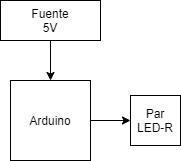

The diagram above was exported from draw.io. Its source (the exported page's mxGraphModel, read from the mxfile embedded in the PNG):
<mxGraphModel dx="782" dy="478" grid="1" gridSize="10" guides="1" tooltips="1" connect="1" arrows="1" fold="1" page="1" pageScale="1" pageWidth="827" pageHeight="1169" math="0" shadow="0">
  <root>
    <mxCell id="0" />
    <mxCell id="1" parent="0" />
    <mxCell id="2" style="edgeStyle=orthogonalEdgeStyle;rounded=0;orthogonalLoop=1;jettySize=auto;html=1;exitX=1;exitY=0.5;exitDx=0;exitDy=0;entryX=0;entryY=0.5;entryDx=0;entryDy=0;" edge="1" source="3" target="4" parent="1">
      <mxGeometry relative="1" as="geometry" />
    </mxCell>
    <mxCell id="3" value="Arduino" style="whiteSpace=wrap;html=1;aspect=fixed;" vertex="1" parent="1">
      <mxGeometry x="360" y="160" width="80" height="80" as="geometry" />
    </mxCell>
    <mxCell id="4" value="Par&lt;br&gt;LED-R" style="whiteSpace=wrap;html=1;aspect=fixed;" vertex="1" parent="1">
      <mxGeometry x="480" y="175" width="50" height="50" as="geometry" />
    </mxCell>
    <mxCell id="5" style="edgeStyle=orthogonalEdgeStyle;rounded=0;orthogonalLoop=1;jettySize=auto;html=1;exitX=0.5;exitY=1;exitDx=0;exitDy=0;entryX=0.5;entryY=0;entryDx=0;entryDy=0;" edge="1" source="6" target="3" parent="1">
      <mxGeometry relative="1" as="geometry" />
    </mxCell>
    <mxCell id="6" value="Fuente&lt;br&gt;5V" style="rounded=0;whiteSpace=wrap;html=1;" vertex="1" parent="1">
      <mxGeometry x="350" y="80" width="100" height="40" as="geometry" />
    </mxCell>
  </root>
</mxGraphModel>